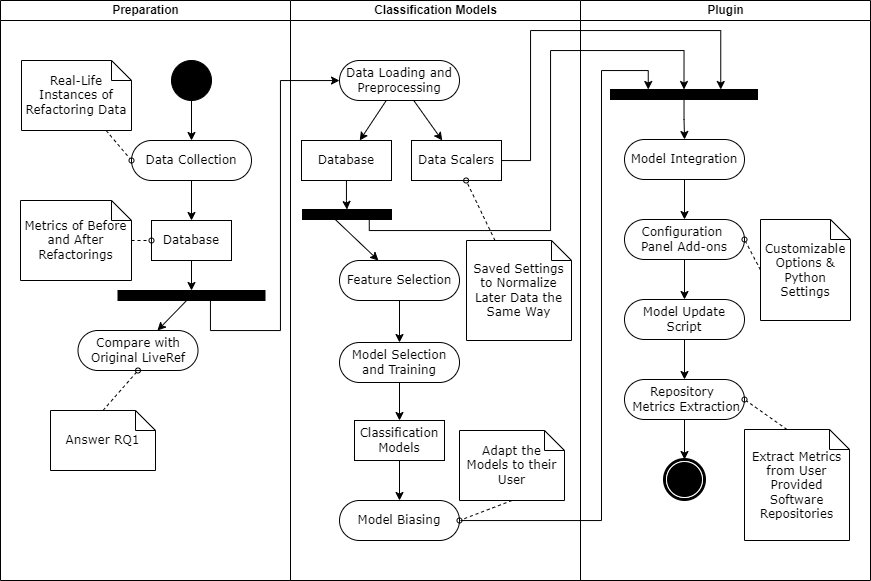

The diagram above was exported from draw.io. Its source (the exported page's mxGraphModel, read from the mxfile embedded in the PNG):
<mxGraphModel dx="361" dy="655" grid="1" gridSize="10" guides="1" tooltips="1" connect="1" arrows="1" fold="1" page="1" pageScale="1" pageWidth="850" pageHeight="1100" background="none" math="0" shadow="0">
  <root>
    <mxCell id="0" />
    <mxCell id="1" parent="0" />
    <mxCell id="I2eKmvmDZ-53v4QzpKvG-11" value="Classification Models" style="swimlane;html=1;startSize=20;" parent="1" vertex="1">
      <mxGeometry x="1280" y="100" width="290" height="580" as="geometry" />
    </mxCell>
    <mxCell id="I2eKmvmDZ-53v4QzpKvG-96" style="rounded=0;orthogonalLoop=1;jettySize=auto;html=1;" parent="I2eKmvmDZ-53v4QzpKvG-11" source="I2eKmvmDZ-53v4QzpKvG-40" target="I2eKmvmDZ-53v4QzpKvG-95" edge="1">
      <mxGeometry relative="1" as="geometry" />
    </mxCell>
    <mxCell id="I2eKmvmDZ-53v4QzpKvG-97" style="rounded=0;orthogonalLoop=1;jettySize=auto;html=1;" parent="I2eKmvmDZ-53v4QzpKvG-11" source="I2eKmvmDZ-53v4QzpKvG-40" target="I2eKmvmDZ-53v4QzpKvG-55" edge="1">
      <mxGeometry relative="1" as="geometry" />
    </mxCell>
    <mxCell id="I2eKmvmDZ-53v4QzpKvG-40" value="Data Loading and Preprocessing" style="rounded=1;whiteSpace=wrap;html=1;shadow=0;comic=0;labelBackgroundColor=none;strokeWidth=1;fontFamily=Verdana;fontSize=12;align=center;arcSize=50;" parent="I2eKmvmDZ-53v4QzpKvG-11" vertex="1">
      <mxGeometry x="49" y="60" width="120" height="40" as="geometry" />
    </mxCell>
    <mxCell id="I2eKmvmDZ-53v4QzpKvG-47" style="edgeStyle=orthogonalEdgeStyle;rounded=0;orthogonalLoop=1;jettySize=auto;html=1;" parent="I2eKmvmDZ-53v4QzpKvG-11" source="I2eKmvmDZ-53v4QzpKvG-42" target="I2eKmvmDZ-53v4QzpKvG-44" edge="1">
      <mxGeometry relative="1" as="geometry" />
    </mxCell>
    <mxCell id="I2eKmvmDZ-53v4QzpKvG-42" value="Feature Selection" style="rounded=1;whiteSpace=wrap;html=1;shadow=0;comic=0;labelBackgroundColor=none;strokeWidth=1;fontFamily=Verdana;fontSize=12;align=center;arcSize=50;" parent="I2eKmvmDZ-53v4QzpKvG-11" vertex="1">
      <mxGeometry x="49" y="260" width="120" height="40" as="geometry" />
    </mxCell>
    <mxCell id="I2eKmvmDZ-53v4QzpKvG-99" style="edgeStyle=orthogonalEdgeStyle;rounded=0;orthogonalLoop=1;jettySize=auto;html=1;" parent="I2eKmvmDZ-53v4QzpKvG-11" source="I2eKmvmDZ-53v4QzpKvG-44" target="I2eKmvmDZ-53v4QzpKvG-54" edge="1">
      <mxGeometry relative="1" as="geometry" />
    </mxCell>
    <mxCell id="I2eKmvmDZ-53v4QzpKvG-44" value="Model Selection and Training" style="rounded=1;whiteSpace=wrap;html=1;shadow=0;comic=0;labelBackgroundColor=none;strokeWidth=1;fontFamily=Verdana;fontSize=12;align=center;arcSize=50;" parent="I2eKmvmDZ-53v4QzpKvG-11" vertex="1">
      <mxGeometry x="49" y="342" width="120" height="40" as="geometry" />
    </mxCell>
    <mxCell id="I2eKmvmDZ-53v4QzpKvG-54" value="Classification Models" style="rounded=0;whiteSpace=wrap;html=1;shadow=0;comic=0;labelBackgroundColor=none;strokeWidth=1;fontFamily=Verdana;fontSize=12;align=center;arcSize=50;" parent="I2eKmvmDZ-53v4QzpKvG-11" vertex="1">
      <mxGeometry x="64" y="420" width="90" height="40" as="geometry" />
    </mxCell>
    <mxCell id="I2eKmvmDZ-53v4QzpKvG-55" value="Data Scalers" style="rounded=0;whiteSpace=wrap;html=1;shadow=0;comic=0;labelBackgroundColor=none;strokeWidth=1;fontFamily=Verdana;fontSize=12;align=center;arcSize=50;" parent="I2eKmvmDZ-53v4QzpKvG-11" vertex="1">
      <mxGeometry x="121" y="140" width="90" height="40" as="geometry" />
    </mxCell>
    <mxCell id="I2eKmvmDZ-53v4QzpKvG-75" value="Model Biasing" style="rounded=1;whiteSpace=wrap;html=1;shadow=0;comic=0;labelBackgroundColor=none;strokeWidth=1;fontFamily=Verdana;fontSize=12;align=center;arcSize=50;" parent="I2eKmvmDZ-53v4QzpKvG-11" vertex="1">
      <mxGeometry x="49" y="500" width="120" height="40" as="geometry" />
    </mxCell>
    <mxCell id="I2eKmvmDZ-53v4QzpKvG-76" style="rounded=0;orthogonalLoop=1;jettySize=auto;html=1;" parent="I2eKmvmDZ-53v4QzpKvG-11" source="I2eKmvmDZ-53v4QzpKvG-54" target="I2eKmvmDZ-53v4QzpKvG-75" edge="1">
      <mxGeometry relative="1" as="geometry">
        <mxPoint x="102" y="392" as="sourcePoint" />
        <mxPoint x="69" y="430" as="targetPoint" />
      </mxGeometry>
    </mxCell>
    <mxCell id="5McXWvS48t8TQqjpAbrh-6" style="edgeStyle=orthogonalEdgeStyle;rounded=0;orthogonalLoop=1;jettySize=auto;html=1;entryX=0.5;entryY=0;entryDx=0;entryDy=0;" edge="1" parent="I2eKmvmDZ-53v4QzpKvG-11" source="I2eKmvmDZ-53v4QzpKvG-95" target="5McXWvS48t8TQqjpAbrh-5">
      <mxGeometry relative="1" as="geometry" />
    </mxCell>
    <mxCell id="I2eKmvmDZ-53v4QzpKvG-95" value="Database" style="rounded=0;whiteSpace=wrap;html=1;shadow=0;comic=0;labelBackgroundColor=none;strokeWidth=1;fontFamily=Verdana;fontSize=12;align=center;arcSize=50;" parent="I2eKmvmDZ-53v4QzpKvG-11" vertex="1">
      <mxGeometry x="11" y="140" width="90" height="40" as="geometry" />
    </mxCell>
    <mxCell id="I2eKmvmDZ-53v4QzpKvG-100" value="Adapt the Models to their User" style="shape=note;whiteSpace=wrap;html=1;rounded=0;shadow=0;comic=0;labelBackgroundColor=none;strokeWidth=1;fontFamily=Verdana;fontSize=12;align=center;size=20;" parent="I2eKmvmDZ-53v4QzpKvG-11" vertex="1">
      <mxGeometry x="169" y="430" width="105" height="70" as="geometry" />
    </mxCell>
    <mxCell id="I2eKmvmDZ-53v4QzpKvG-101" style="edgeStyle=none;rounded=0;html=1;dashed=1;labelBackgroundColor=none;startArrow=none;startFill=0;startSize=5;endArrow=oval;endFill=0;endSize=5;jettySize=auto;orthogonalLoop=1;strokeWidth=1;fontFamily=Verdana;fontSize=12;entryX=1;entryY=0.5;entryDx=0;entryDy=0;exitX=0.5;exitY=1;exitDx=0;exitDy=0;exitPerimeter=0;" parent="I2eKmvmDZ-53v4QzpKvG-11" source="I2eKmvmDZ-53v4QzpKvG-100" target="I2eKmvmDZ-53v4QzpKvG-75" edge="1">
      <mxGeometry relative="1" as="geometry">
        <mxPoint x="-89" y="430" as="sourcePoint" />
        <mxPoint x="-89" y="390" as="targetPoint" />
      </mxGeometry>
    </mxCell>
    <mxCell id="5McXWvS48t8TQqjpAbrh-7" style="rounded=0;orthogonalLoop=1;jettySize=auto;html=1;exitX=0.25;exitY=0;exitDx=0;exitDy=0;" edge="1" parent="I2eKmvmDZ-53v4QzpKvG-11" source="5McXWvS48t8TQqjpAbrh-5" target="I2eKmvmDZ-53v4QzpKvG-42">
      <mxGeometry relative="1" as="geometry">
        <mxPoint x="42" y="230" as="sourcePoint" />
      </mxGeometry>
    </mxCell>
    <mxCell id="5McXWvS48t8TQqjpAbrh-5" value="" style="whiteSpace=wrap;html=1;rounded=0;shadow=0;comic=0;labelBackgroundColor=none;strokeWidth=1;fillColor=#000000;fontFamily=Verdana;fontSize=12;align=center;rotation=0;" vertex="1" parent="I2eKmvmDZ-53v4QzpKvG-11">
      <mxGeometry x="12" y="209" width="89" height="10" as="geometry" />
    </mxCell>
    <mxCell id="5McXWvS48t8TQqjpAbrh-9" style="edgeStyle=orthogonalEdgeStyle;rounded=0;orthogonalLoop=1;jettySize=auto;html=1;exitX=0.25;exitY=1;exitDx=0;exitDy=0;entryX=0.25;entryY=0;entryDx=0;entryDy=0;" edge="1" parent="I2eKmvmDZ-53v4QzpKvG-11" source="5McXWvS48t8TQqjpAbrh-5" target="5McXWvS48t8TQqjpAbrh-5">
      <mxGeometry relative="1" as="geometry" />
    </mxCell>
    <mxCell id="5McXWvS48t8TQqjpAbrh-12" value="Saved Settings to Normalize Later Data the Same Way" style="shape=note;whiteSpace=wrap;html=1;rounded=0;shadow=0;comic=0;labelBackgroundColor=none;strokeWidth=1;fontFamily=Verdana;fontSize=12;align=center;size=20;" vertex="1" parent="I2eKmvmDZ-53v4QzpKvG-11">
      <mxGeometry x="176" y="240" width="105" height="100" as="geometry" />
    </mxCell>
    <mxCell id="5McXWvS48t8TQqjpAbrh-13" style="edgeStyle=none;rounded=0;html=1;dashed=1;labelBackgroundColor=none;startArrow=none;startFill=0;startSize=5;endArrow=oval;endFill=0;endSize=5;jettySize=auto;orthogonalLoop=1;strokeWidth=1;fontFamily=Verdana;fontSize=12;" edge="1" parent="I2eKmvmDZ-53v4QzpKvG-11" source="5McXWvS48t8TQqjpAbrh-12" target="I2eKmvmDZ-53v4QzpKvG-55">
      <mxGeometry relative="1" as="geometry">
        <mxPoint x="232" y="510" as="sourcePoint" />
        <mxPoint x="179" y="530" as="targetPoint" />
      </mxGeometry>
    </mxCell>
    <mxCell id="I2eKmvmDZ-53v4QzpKvG-58" value="Preparation" style="swimlane;html=1;startSize=20;" parent="1" vertex="1">
      <mxGeometry x="990" y="100" width="290" height="580" as="geometry" />
    </mxCell>
    <mxCell id="5McXWvS48t8TQqjpAbrh-4" style="edgeStyle=orthogonalEdgeStyle;rounded=0;orthogonalLoop=1;jettySize=auto;html=1;entryX=0.5;entryY=0;entryDx=0;entryDy=0;" edge="1" parent="I2eKmvmDZ-53v4QzpKvG-58" source="I2eKmvmDZ-53v4QzpKvG-5" target="5McXWvS48t8TQqjpAbrh-1">
      <mxGeometry relative="1" as="geometry" />
    </mxCell>
    <mxCell id="I2eKmvmDZ-53v4QzpKvG-5" value="Database" style="rounded=0;whiteSpace=wrap;html=1;shadow=0;comic=0;labelBackgroundColor=none;strokeWidth=1;fontFamily=Verdana;fontSize=12;align=center;arcSize=50;" parent="I2eKmvmDZ-53v4QzpKvG-58" vertex="1">
      <mxGeometry x="151" y="220" width="80" height="40" as="geometry" />
    </mxCell>
    <mxCell id="I2eKmvmDZ-53v4QzpKvG-9" value="Compare with Original LiveRef" style="rounded=1;whiteSpace=wrap;html=1;shadow=0;comic=0;labelBackgroundColor=none;strokeWidth=1;fontFamily=Verdana;fontSize=12;align=center;arcSize=50;" parent="I2eKmvmDZ-53v4QzpKvG-58" vertex="1">
      <mxGeometry x="77.5" y="330" width="120" height="40" as="geometry" />
    </mxCell>
    <mxCell id="I2eKmvmDZ-53v4QzpKvG-86" style="edgeStyle=orthogonalEdgeStyle;rounded=0;orthogonalLoop=1;jettySize=auto;html=1;entryX=0.5;entryY=0;entryDx=0;entryDy=0;" parent="I2eKmvmDZ-53v4QzpKvG-58" source="I2eKmvmDZ-53v4QzpKvG-2" target="I2eKmvmDZ-53v4QzpKvG-5" edge="1">
      <mxGeometry relative="1" as="geometry" />
    </mxCell>
    <mxCell id="I2eKmvmDZ-53v4QzpKvG-2" value="Data Collection" style="rounded=1;whiteSpace=wrap;html=1;shadow=0;comic=0;labelBackgroundColor=none;strokeWidth=1;fontFamily=Verdana;fontSize=12;align=center;arcSize=50;" parent="I2eKmvmDZ-53v4QzpKvG-58" vertex="1">
      <mxGeometry x="131" y="140" width="120" height="40" as="geometry" />
    </mxCell>
    <mxCell id="I2eKmvmDZ-53v4QzpKvG-1" value="" style="ellipse;whiteSpace=wrap;html=1;rounded=0;shadow=0;comic=0;labelBackgroundColor=none;strokeWidth=1;fillColor=#000000;fontFamily=Verdana;fontSize=12;align=center;" parent="I2eKmvmDZ-53v4QzpKvG-58" vertex="1">
      <mxGeometry x="171" y="60" width="40" height="40" as="geometry" />
    </mxCell>
    <mxCell id="I2eKmvmDZ-53v4QzpKvG-7" style="rounded=0;orthogonalLoop=1;jettySize=auto;html=1;" parent="I2eKmvmDZ-53v4QzpKvG-58" source="I2eKmvmDZ-53v4QzpKvG-1" target="I2eKmvmDZ-53v4QzpKvG-2" edge="1">
      <mxGeometry relative="1" as="geometry">
        <mxPoint x="61" y="90.5" as="sourcePoint" />
        <mxPoint x="101" y="90.5" as="targetPoint" />
      </mxGeometry>
    </mxCell>
    <mxCell id="I2eKmvmDZ-53v4QzpKvG-89" value="Real-Life Instances of Refactoring Data" style="shape=note;whiteSpace=wrap;html=1;rounded=0;shadow=0;comic=0;labelBackgroundColor=none;strokeWidth=1;fontFamily=Verdana;fontSize=12;align=center;size=20;" parent="I2eKmvmDZ-53v4QzpKvG-58" vertex="1">
      <mxGeometry x="21" y="60" width="110" height="70" as="geometry" />
    </mxCell>
    <mxCell id="I2eKmvmDZ-53v4QzpKvG-90" style="edgeStyle=none;rounded=0;html=1;dashed=1;labelBackgroundColor=none;startArrow=none;startFill=0;startSize=5;endArrow=oval;endFill=0;endSize=5;jettySize=auto;orthogonalLoop=1;strokeWidth=1;fontFamily=Verdana;fontSize=12;entryX=0;entryY=0.5;entryDx=0;entryDy=0;" parent="I2eKmvmDZ-53v4QzpKvG-58" source="I2eKmvmDZ-53v4QzpKvG-89" target="I2eKmvmDZ-53v4QzpKvG-2" edge="1">
      <mxGeometry relative="1" as="geometry">
        <mxPoint x="-285" y="365" as="sourcePoint" />
        <mxPoint x="-301" y="310" as="targetPoint" />
      </mxGeometry>
    </mxCell>
    <mxCell id="I2eKmvmDZ-53v4QzpKvG-92" value="Answer RQ1" style="shape=note;whiteSpace=wrap;html=1;rounded=0;shadow=0;comic=0;labelBackgroundColor=none;strokeWidth=1;fontFamily=Verdana;fontSize=12;align=center;size=20;" parent="I2eKmvmDZ-53v4QzpKvG-58" vertex="1">
      <mxGeometry x="50" y="410" width="105" height="60" as="geometry" />
    </mxCell>
    <mxCell id="I2eKmvmDZ-53v4QzpKvG-93" style="edgeStyle=none;rounded=0;html=1;dashed=1;labelBackgroundColor=none;startArrow=none;startFill=0;startSize=5;endArrow=oval;endFill=0;endSize=5;jettySize=auto;orthogonalLoop=1;strokeWidth=1;fontFamily=Verdana;fontSize=12;entryX=0.5;entryY=1;entryDx=0;entryDy=0;exitX=0.5;exitY=0;exitDx=0;exitDy=0;exitPerimeter=0;" parent="I2eKmvmDZ-53v4QzpKvG-58" source="I2eKmvmDZ-53v4QzpKvG-92" target="I2eKmvmDZ-53v4QzpKvG-9" edge="1">
      <mxGeometry relative="1" as="geometry">
        <mxPoint x="75" y="290" as="sourcePoint" />
        <mxPoint x="141" y="260" as="targetPoint" />
      </mxGeometry>
    </mxCell>
    <mxCell id="5McXWvS48t8TQqjpAbrh-3" style="rounded=0;orthogonalLoop=1;jettySize=auto;html=1;" edge="1" parent="I2eKmvmDZ-53v4QzpKvG-58" source="5McXWvS48t8TQqjpAbrh-1" target="I2eKmvmDZ-53v4QzpKvG-9">
      <mxGeometry relative="1" as="geometry" />
    </mxCell>
    <mxCell id="5McXWvS48t8TQqjpAbrh-1" value="" style="whiteSpace=wrap;html=1;rounded=0;shadow=0;comic=0;labelBackgroundColor=none;strokeWidth=1;fillColor=#000000;fontFamily=Verdana;fontSize=12;align=center;rotation=0;" vertex="1" parent="I2eKmvmDZ-53v4QzpKvG-58">
      <mxGeometry x="117.5" y="290" width="147" height="10" as="geometry" />
    </mxCell>
    <mxCell id="5McXWvS48t8TQqjpAbrh-10" value="Metrics of Before and After Refactorings" style="shape=note;whiteSpace=wrap;html=1;rounded=0;shadow=0;comic=0;labelBackgroundColor=none;strokeWidth=1;fontFamily=Verdana;fontSize=12;align=center;size=20;" vertex="1" parent="I2eKmvmDZ-53v4QzpKvG-58">
      <mxGeometry x="20" y="200" width="111" height="80" as="geometry" />
    </mxCell>
    <mxCell id="5McXWvS48t8TQqjpAbrh-11" style="edgeStyle=none;rounded=0;html=1;dashed=1;labelBackgroundColor=none;startArrow=none;startFill=0;startSize=5;endArrow=oval;endFill=0;endSize=5;jettySize=auto;orthogonalLoop=1;strokeWidth=1;fontFamily=Verdana;fontSize=12;entryX=0;entryY=0.5;entryDx=0;entryDy=0;" edge="1" parent="I2eKmvmDZ-53v4QzpKvG-58" source="5McXWvS48t8TQqjpAbrh-10" target="I2eKmvmDZ-53v4QzpKvG-5">
      <mxGeometry relative="1" as="geometry">
        <mxPoint x="116" y="140" as="sourcePoint" />
        <mxPoint x="141" y="170" as="targetPoint" />
      </mxGeometry>
    </mxCell>
    <mxCell id="I2eKmvmDZ-53v4QzpKvG-70" value="Plugin" style="swimlane;html=1;startSize=20;" parent="1" vertex="1">
      <mxGeometry x="1570" y="100" width="290" height="580" as="geometry" />
    </mxCell>
    <mxCell id="I2eKmvmDZ-53v4QzpKvG-74" style="edgeStyle=orthogonalEdgeStyle;rounded=0;orthogonalLoop=1;jettySize=auto;html=1;" parent="I2eKmvmDZ-53v4QzpKvG-70" source="I2eKmvmDZ-53v4QzpKvG-57" target="I2eKmvmDZ-53v4QzpKvG-73" edge="1">
      <mxGeometry relative="1" as="geometry" />
    </mxCell>
    <mxCell id="I2eKmvmDZ-53v4QzpKvG-57" value="Model Integration" style="rounded=1;whiteSpace=wrap;html=1;shadow=0;comic=0;labelBackgroundColor=none;strokeWidth=1;fontFamily=Verdana;fontSize=12;align=center;arcSize=50;" parent="I2eKmvmDZ-53v4QzpKvG-70" vertex="1">
      <mxGeometry x="44" y="139" width="120" height="40" as="geometry" />
    </mxCell>
    <mxCell id="I2eKmvmDZ-53v4QzpKvG-80" style="edgeStyle=orthogonalEdgeStyle;rounded=0;orthogonalLoop=1;jettySize=auto;html=1;" parent="I2eKmvmDZ-53v4QzpKvG-70" source="I2eKmvmDZ-53v4QzpKvG-73" target="I2eKmvmDZ-53v4QzpKvG-78" edge="1">
      <mxGeometry relative="1" as="geometry" />
    </mxCell>
    <mxCell id="I2eKmvmDZ-53v4QzpKvG-73" value="Configuration&amp;nbsp; Panel Add-ons" style="rounded=1;whiteSpace=wrap;html=1;shadow=0;comic=0;labelBackgroundColor=none;strokeWidth=1;fontFamily=Verdana;fontSize=12;align=center;arcSize=50;" parent="I2eKmvmDZ-53v4QzpKvG-70" vertex="1">
      <mxGeometry x="44" y="219" width="120" height="40" as="geometry" />
    </mxCell>
    <mxCell id="I2eKmvmDZ-53v4QzpKvG-84" style="edgeStyle=orthogonalEdgeStyle;rounded=0;orthogonalLoop=1;jettySize=auto;html=1;" parent="I2eKmvmDZ-53v4QzpKvG-70" source="I2eKmvmDZ-53v4QzpKvG-78" target="I2eKmvmDZ-53v4QzpKvG-83" edge="1">
      <mxGeometry relative="1" as="geometry" />
    </mxCell>
    <mxCell id="I2eKmvmDZ-53v4QzpKvG-78" value="Model Update Script" style="rounded=1;whiteSpace=wrap;html=1;shadow=0;comic=0;labelBackgroundColor=none;strokeWidth=1;fontFamily=Verdana;fontSize=12;align=center;arcSize=50;" parent="I2eKmvmDZ-53v4QzpKvG-70" vertex="1">
      <mxGeometry x="44" y="299" width="120" height="40" as="geometry" />
    </mxCell>
    <mxCell id="I2eKmvmDZ-53v4QzpKvG-88" style="edgeStyle=orthogonalEdgeStyle;rounded=0;orthogonalLoop=1;jettySize=auto;html=1;" parent="I2eKmvmDZ-53v4QzpKvG-70" source="I2eKmvmDZ-53v4QzpKvG-83" target="I2eKmvmDZ-53v4QzpKvG-87" edge="1">
      <mxGeometry relative="1" as="geometry" />
    </mxCell>
    <mxCell id="I2eKmvmDZ-53v4QzpKvG-83" value="Repository&amp;nbsp; &amp;nbsp;Metrics Extraction" style="rounded=1;whiteSpace=wrap;html=1;shadow=0;comic=0;labelBackgroundColor=none;strokeWidth=1;fontFamily=Verdana;fontSize=12;align=center;arcSize=50;" parent="I2eKmvmDZ-53v4QzpKvG-70" vertex="1">
      <mxGeometry x="44" y="379" width="120" height="40" as="geometry" />
    </mxCell>
    <mxCell id="I2eKmvmDZ-53v4QzpKvG-87" value="" style="shape=mxgraph.bpmn.shape;html=1;verticalLabelPosition=bottom;labelBackgroundColor=#ffffff;verticalAlign=top;perimeter=ellipsePerimeter;outline=end;symbol=terminate;rounded=0;shadow=0;comic=0;strokeWidth=1;fontFamily=Verdana;fontSize=12;align=center;" parent="I2eKmvmDZ-53v4QzpKvG-70" vertex="1">
      <mxGeometry x="84" y="459" width="40" height="40" as="geometry" />
    </mxCell>
    <mxCell id="I2eKmvmDZ-53v4QzpKvG-102" value="Extract Metrics from User Provided&lt;div&gt;Software Repositories&lt;/div&gt;" style="shape=note;whiteSpace=wrap;html=1;rounded=0;shadow=0;comic=0;labelBackgroundColor=none;strokeWidth=1;fontFamily=Verdana;fontSize=12;align=center;size=20;" parent="I2eKmvmDZ-53v4QzpKvG-70" vertex="1">
      <mxGeometry x="164" y="429" width="105" height="111" as="geometry" />
    </mxCell>
    <mxCell id="I2eKmvmDZ-53v4QzpKvG-103" style="edgeStyle=none;rounded=0;html=1;dashed=1;labelBackgroundColor=none;startArrow=none;startFill=0;startSize=5;endArrow=oval;endFill=0;endSize=5;jettySize=auto;orthogonalLoop=1;strokeWidth=1;fontFamily=Verdana;fontSize=12;entryX=1;entryY=0.5;entryDx=0;entryDy=0;exitX=0;exitY=0;exitDx=42.5;exitDy=0;exitPerimeter=0;" parent="I2eKmvmDZ-53v4QzpKvG-70" source="I2eKmvmDZ-53v4QzpKvG-102" target="I2eKmvmDZ-53v4QzpKvG-83" edge="1">
      <mxGeometry relative="1" as="geometry">
        <mxPoint x="-58" y="549" as="sourcePoint" />
        <mxPoint x="-111" y="569" as="targetPoint" />
      </mxGeometry>
    </mxCell>
    <mxCell id="I2eKmvmDZ-53v4QzpKvG-104" value="Customizable Options &amp;amp; Python Settings" style="shape=note;whiteSpace=wrap;html=1;rounded=0;shadow=0;comic=0;labelBackgroundColor=none;strokeWidth=1;fontFamily=Verdana;fontSize=12;align=center;size=20;" parent="I2eKmvmDZ-53v4QzpKvG-70" vertex="1">
      <mxGeometry x="180" y="219" width="90" height="101" as="geometry" />
    </mxCell>
    <mxCell id="I2eKmvmDZ-53v4QzpKvG-105" style="edgeStyle=none;rounded=0;html=1;dashed=1;labelBackgroundColor=none;startArrow=none;startFill=0;startSize=5;endArrow=oval;endFill=0;endSize=5;jettySize=auto;orthogonalLoop=1;strokeWidth=1;fontFamily=Verdana;fontSize=12;entryX=1;entryY=0.5;entryDx=0;entryDy=0;exitX=0;exitY=0.5;exitDx=0;exitDy=0;exitPerimeter=0;" parent="I2eKmvmDZ-53v4QzpKvG-70" source="I2eKmvmDZ-53v4QzpKvG-104" target="I2eKmvmDZ-53v4QzpKvG-73" edge="1">
      <mxGeometry relative="1" as="geometry">
        <mxPoint x="217" y="469" as="sourcePoint" />
        <mxPoint x="174" y="409" as="targetPoint" />
      </mxGeometry>
    </mxCell>
    <mxCell id="I2eKmvmDZ-53v4QzpKvG-107" style="edgeStyle=orthogonalEdgeStyle;rounded=0;orthogonalLoop=1;jettySize=auto;html=1;" parent="I2eKmvmDZ-53v4QzpKvG-70" source="I2eKmvmDZ-53v4QzpKvG-106" target="I2eKmvmDZ-53v4QzpKvG-57" edge="1">
      <mxGeometry relative="1" as="geometry" />
    </mxCell>
    <mxCell id="I2eKmvmDZ-53v4QzpKvG-106" value="" style="whiteSpace=wrap;html=1;rounded=0;shadow=0;comic=0;labelBackgroundColor=none;strokeWidth=1;fillColor=#000000;fontFamily=Verdana;fontSize=12;align=center;rotation=0;" parent="I2eKmvmDZ-53v4QzpKvG-70" vertex="1">
      <mxGeometry x="30" y="89" width="147" height="10" as="geometry" />
    </mxCell>
    <mxCell id="I2eKmvmDZ-53v4QzpKvG-111" style="edgeStyle=orthogonalEdgeStyle;rounded=0;orthogonalLoop=1;jettySize=auto;html=1;entryX=0.25;entryY=0;entryDx=0;entryDy=0;" parent="1" edge="1">
      <mxGeometry relative="1" as="geometry">
        <Array as="points">
          <mxPoint x="1591" y="620" />
          <mxPoint x="1591" y="170" />
          <mxPoint x="1638" y="170" />
        </Array>
        <mxPoint x="1450" y="620.0526315789473" as="sourcePoint" />
        <mxPoint x="1637.7499999999998" y="189" as="targetPoint" />
      </mxGeometry>
    </mxCell>
    <mxCell id="I2eKmvmDZ-53v4QzpKvG-112" style="edgeStyle=orthogonalEdgeStyle;rounded=0;orthogonalLoop=1;jettySize=auto;html=1;entryX=0.75;entryY=0;entryDx=0;entryDy=0;" parent="1" source="I2eKmvmDZ-53v4QzpKvG-55" target="I2eKmvmDZ-53v4QzpKvG-106" edge="1">
      <mxGeometry relative="1" as="geometry">
        <Array as="points">
          <mxPoint x="1520" y="260" />
          <mxPoint x="1520" y="130" />
          <mxPoint x="1710" y="130" />
        </Array>
      </mxGeometry>
    </mxCell>
    <mxCell id="5McXWvS48t8TQqjpAbrh-2" style="edgeStyle=orthogonalEdgeStyle;rounded=0;orthogonalLoop=1;jettySize=auto;html=1;" edge="1" parent="1" source="5McXWvS48t8TQqjpAbrh-1" target="I2eKmvmDZ-53v4QzpKvG-40">
      <mxGeometry relative="1" as="geometry">
        <Array as="points">
          <mxPoint x="1200" y="430" />
          <mxPoint x="1270" y="430" />
          <mxPoint x="1270" y="180" />
        </Array>
      </mxGeometry>
    </mxCell>
    <mxCell id="5McXWvS48t8TQqjpAbrh-8" style="edgeStyle=orthogonalEdgeStyle;rounded=0;orthogonalLoop=1;jettySize=auto;html=1;exitX=0.75;exitY=1;exitDx=0;exitDy=0;entryX=0.5;entryY=0;entryDx=0;entryDy=0;" edge="1" parent="1" source="5McXWvS48t8TQqjpAbrh-5" target="I2eKmvmDZ-53v4QzpKvG-106">
      <mxGeometry relative="1" as="geometry">
        <Array as="points">
          <mxPoint x="1359" y="330" />
          <mxPoint x="1540" y="330" />
          <mxPoint x="1540" y="150" />
          <mxPoint x="1674" y="150" />
        </Array>
      </mxGeometry>
    </mxCell>
  </root>
</mxGraphModel>